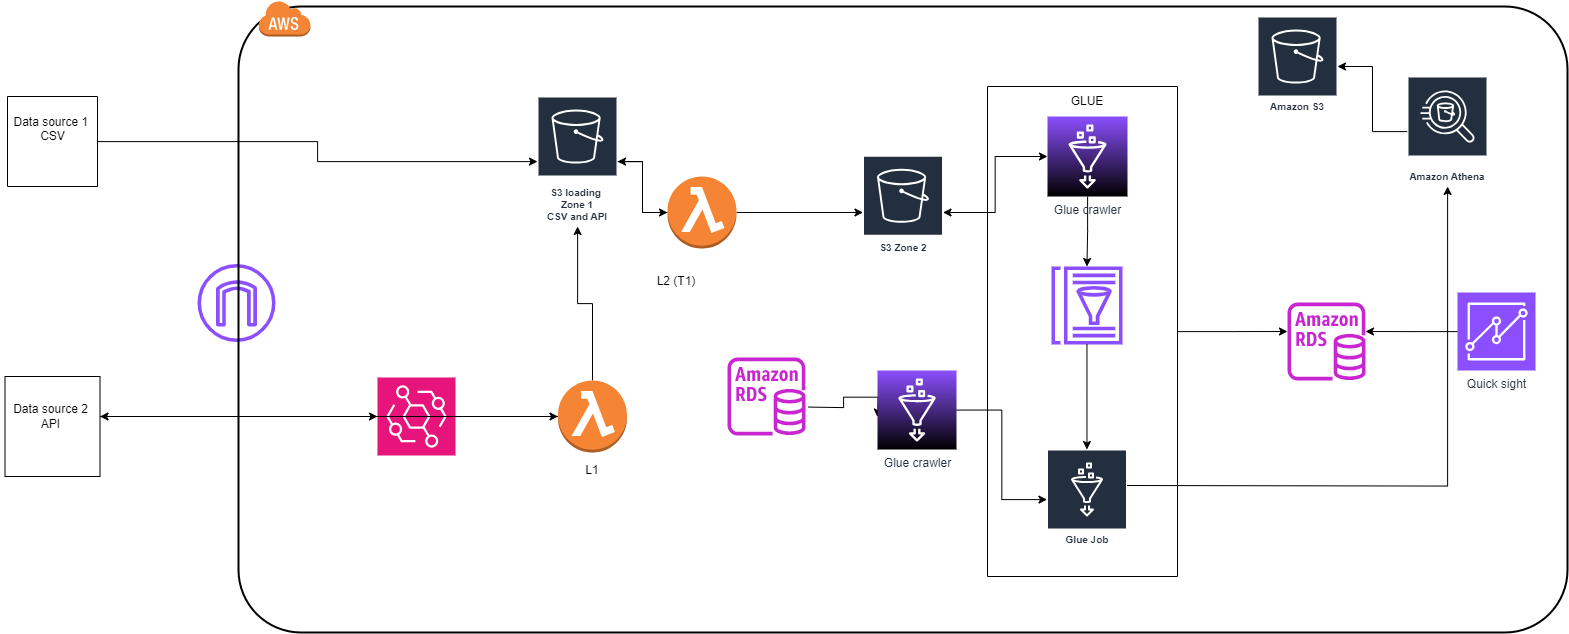

The diagram above was exported from draw.io. Its source (the exported page's mxGraphModel, read from the mxfile embedded in the PNG):
<mxGraphModel dx="2867" dy="1238" grid="1" gridSize="10" guides="1" tooltips="1" connect="1" arrows="1" fold="1" page="1" pageScale="1" pageWidth="827" pageHeight="1169" math="0" shadow="0">
  <root>
    <mxCell id="0" />
    <mxCell id="1" parent="0" />
    <mxCell id="kmy_e-qNhJNrR-5ZTaCu-26" style="edgeStyle=orthogonalEdgeStyle;rounded=0;orthogonalLoop=1;jettySize=auto;html=1;" parent="1" source="kmy_e-qNhJNrR-5ZTaCu-1" target="kmy_e-qNhJNrR-5ZTaCu-23" edge="1">
      <mxGeometry relative="1" as="geometry" />
    </mxCell>
    <mxCell id="kmy_e-qNhJNrR-5ZTaCu-1" value="" style="swimlane;startSize=0;" parent="1" vertex="1">
      <mxGeometry x="10" y="110" width="90" height="90" as="geometry" />
    </mxCell>
    <mxCell id="kmy_e-qNhJNrR-5ZTaCu-2" value="Data source 1&amp;nbsp;&lt;div&gt;&lt;div&gt;CSV&lt;br&gt;&lt;/div&gt;&lt;div&gt;&lt;br&gt;&lt;/div&gt;&lt;/div&gt;" style="text;html=1;align=center;verticalAlign=middle;resizable=0;points=[];autosize=1;strokeColor=none;fillColor=none;" parent="kmy_e-qNhJNrR-5ZTaCu-1" vertex="1">
      <mxGeometry x="-5" y="10" width="100" height="60" as="geometry" />
    </mxCell>
    <mxCell id="kmy_e-qNhJNrR-5ZTaCu-6" value="" style="swimlane;startSize=0;" parent="1" vertex="1">
      <mxGeometry x="7.5" y="390" width="95" height="100" as="geometry" />
    </mxCell>
    <mxCell id="kmy_e-qNhJNrR-5ZTaCu-7" value="Data source 2&lt;div&gt;API&lt;/div&gt;" style="text;html=1;align=center;verticalAlign=middle;resizable=0;points=[];autosize=1;strokeColor=none;fillColor=none;" parent="kmy_e-qNhJNrR-5ZTaCu-6" vertex="1">
      <mxGeometry x="-5" y="20" width="100" height="40" as="geometry" />
    </mxCell>
    <mxCell id="kmy_e-qNhJNrR-5ZTaCu-8" value="" style="sketch=0;outlineConnect=0;fontColor=#232F3E;gradientColor=none;fillColor=#8C4FFF;strokeColor=none;dashed=0;verticalLabelPosition=bottom;verticalAlign=top;align=center;html=1;fontSize=12;fontStyle=0;aspect=fixed;pointerEvents=1;shape=mxgraph.aws4.internet_gateway;" parent="1" vertex="1">
      <mxGeometry x="200" y="277.5" width="78" height="78" as="geometry" />
    </mxCell>
    <mxCell id="kmy_e-qNhJNrR-5ZTaCu-21" value="" style="rounded=1;arcSize=10;dashed=0;fillColor=none;gradientColor=none;strokeWidth=2;" parent="1" vertex="1">
      <mxGeometry x="241" y="20" width="1329" height="626" as="geometry" />
    </mxCell>
    <mxCell id="kmy_e-qNhJNrR-5ZTaCu-22" value="" style="dashed=0;html=1;shape=mxgraph.aws3.cloud;fillColor=#F58536;gradientColor=none;dashed=0;" parent="1" vertex="1">
      <mxGeometry x="261" y="14" width="52" height="36" as="geometry" />
    </mxCell>
    <mxCell id="kmy_e-qNhJNrR-5ZTaCu-41" style="edgeStyle=orthogonalEdgeStyle;rounded=0;orthogonalLoop=1;jettySize=auto;html=1;entryX=0;entryY=0.5;entryDx=0;entryDy=0;entryPerimeter=0;" parent="1" source="kmy_e-qNhJNrR-5ZTaCu-23" target="kmy_e-qNhJNrR-5ZTaCu-40" edge="1">
      <mxGeometry relative="1" as="geometry" />
    </mxCell>
    <mxCell id="kmy_e-qNhJNrR-5ZTaCu-23" value="S3 loading&amp;nbsp;&lt;div&gt;Zone 1&lt;/div&gt;&lt;div&gt;CSV and API&lt;/div&gt;" style="sketch=0;outlineConnect=0;fontColor=#232F3E;gradientColor=none;strokeColor=#ffffff;fillColor=#232F3E;dashed=0;verticalLabelPosition=middle;verticalAlign=bottom;align=center;html=1;whiteSpace=wrap;fontSize=10;fontStyle=1;spacing=3;shape=mxgraph.aws4.productIcon;prIcon=mxgraph.aws4.s3;" parent="1" vertex="1">
      <mxGeometry x="540" y="110" width="80" height="130" as="geometry" />
    </mxCell>
    <mxCell id="kmy_e-qNhJNrR-5ZTaCu-28" style="edgeStyle=orthogonalEdgeStyle;rounded=0;orthogonalLoop=1;jettySize=auto;html=1;exitX=1;exitY=0.5;exitDx=0;exitDy=0;exitPerimeter=0;" parent="1" source="kmy_e-qNhJNrR-5ZTaCu-24" target="kmy_e-qNhJNrR-5ZTaCu-25" edge="1">
      <mxGeometry relative="1" as="geometry" />
    </mxCell>
    <mxCell id="kmy_e-qNhJNrR-5ZTaCu-24" value="" style="sketch=0;points=[[0,0,0],[0.25,0,0],[0.5,0,0],[0.75,0,0],[1,0,0],[0,1,0],[0.25,1,0],[0.5,1,0],[0.75,1,0],[1,1,0],[0,0.25,0],[0,0.5,0],[0,0.75,0],[1,0.25,0],[1,0.5,0],[1,0.75,0]];outlineConnect=0;fontColor=#232F3E;fillColor=#E7157B;strokeColor=#ffffff;dashed=0;verticalLabelPosition=bottom;verticalAlign=top;align=center;html=1;fontSize=12;fontStyle=0;aspect=fixed;shape=mxgraph.aws4.resourceIcon;resIcon=mxgraph.aws4.eventbridge;" parent="1" vertex="1">
      <mxGeometry x="380" y="391" width="78" height="78" as="geometry" />
    </mxCell>
    <mxCell id="kmy_e-qNhJNrR-5ZTaCu-31" style="edgeStyle=orthogonalEdgeStyle;rounded=0;orthogonalLoop=1;jettySize=auto;html=1;" parent="1" source="kmy_e-qNhJNrR-5ZTaCu-25" target="kmy_e-qNhJNrR-5ZTaCu-7" edge="1">
      <mxGeometry relative="1" as="geometry" />
    </mxCell>
    <mxCell id="XxaXmD8pfRMWiGovRo_z-2" value="" style="edgeStyle=orthogonalEdgeStyle;rounded=0;orthogonalLoop=1;jettySize=auto;html=1;" parent="1" source="kmy_e-qNhJNrR-5ZTaCu-25" target="kmy_e-qNhJNrR-5ZTaCu-23" edge="1">
      <mxGeometry relative="1" as="geometry">
        <mxPoint x="595" y="308" as="targetPoint" />
        <Array as="points" />
      </mxGeometry>
    </mxCell>
    <mxCell id="kmy_e-qNhJNrR-5ZTaCu-25" value="" style="outlineConnect=0;dashed=0;verticalLabelPosition=bottom;verticalAlign=top;align=center;html=1;shape=mxgraph.aws3.lambda_function;fillColor=#F58534;gradientColor=none;" parent="1" vertex="1">
      <mxGeometry x="560.5" y="394" width="69" height="72" as="geometry" />
    </mxCell>
    <mxCell id="kmy_e-qNhJNrR-5ZTaCu-30" style="edgeStyle=orthogonalEdgeStyle;rounded=0;orthogonalLoop=1;jettySize=auto;html=1;" parent="1" source="kmy_e-qNhJNrR-5ZTaCu-7" target="kmy_e-qNhJNrR-5ZTaCu-24" edge="1">
      <mxGeometry relative="1" as="geometry" />
    </mxCell>
    <mxCell id="kmy_e-qNhJNrR-5ZTaCu-37" value="L1" style="text;html=1;align=center;verticalAlign=middle;whiteSpace=wrap;rounded=0;" parent="1" vertex="1">
      <mxGeometry x="565" y="469" width="60" height="30" as="geometry" />
    </mxCell>
    <mxCell id="kmy_e-qNhJNrR-5ZTaCu-42" style="edgeStyle=orthogonalEdgeStyle;rounded=0;orthogonalLoop=1;jettySize=auto;html=1;" parent="1" source="kmy_e-qNhJNrR-5ZTaCu-40" target="kmy_e-qNhJNrR-5ZTaCu-23" edge="1">
      <mxGeometry relative="1" as="geometry" />
    </mxCell>
    <mxCell id="kmy_e-qNhJNrR-5ZTaCu-45" style="edgeStyle=orthogonalEdgeStyle;rounded=0;orthogonalLoop=1;jettySize=auto;html=1;" parent="1" source="kmy_e-qNhJNrR-5ZTaCu-40" target="kmy_e-qNhJNrR-5ZTaCu-44" edge="1">
      <mxGeometry relative="1" as="geometry" />
    </mxCell>
    <mxCell id="kmy_e-qNhJNrR-5ZTaCu-40" value="" style="outlineConnect=0;dashed=0;verticalLabelPosition=bottom;verticalAlign=top;align=center;html=1;shape=mxgraph.aws3.lambda_function;fillColor=#F58534;gradientColor=none;" parent="1" vertex="1">
      <mxGeometry x="670" y="190" width="69" height="72" as="geometry" />
    </mxCell>
    <mxCell id="kmy_e-qNhJNrR-5ZTaCu-43" value="L2 (T1)" style="text;html=1;align=center;verticalAlign=middle;whiteSpace=wrap;rounded=0;" parent="1" vertex="1">
      <mxGeometry x="649" y="280" width="60" height="30" as="geometry" />
    </mxCell>
    <mxCell id="kmy_e-qNhJNrR-5ZTaCu-44" value="S3 Zone 2&lt;div&gt;&lt;br&gt;&lt;/div&gt;" style="sketch=0;outlineConnect=0;fontColor=#232F3E;gradientColor=none;strokeColor=#ffffff;fillColor=#232F3E;dashed=0;verticalLabelPosition=middle;verticalAlign=bottom;align=center;html=1;whiteSpace=wrap;fontSize=10;fontStyle=1;spacing=3;shape=mxgraph.aws4.productIcon;prIcon=mxgraph.aws4.s3;" parent="1" vertex="1">
      <mxGeometry x="865.5" y="169.25" width="80" height="113.5" as="geometry" />
    </mxCell>
    <mxCell id="kmy_e-qNhJNrR-5ZTaCu-69" style="edgeStyle=orthogonalEdgeStyle;rounded=0;orthogonalLoop=1;jettySize=auto;html=1;" parent="1" source="kmy_e-qNhJNrR-5ZTaCu-47" edge="1">
      <mxGeometry relative="1" as="geometry">
        <mxPoint x="1290" y="345" as="targetPoint" />
      </mxGeometry>
    </mxCell>
    <mxCell id="kmy_e-qNhJNrR-5ZTaCu-47" value="" style="swimlane;startSize=0;" parent="1" vertex="1">
      <mxGeometry x="990" y="100" width="190" height="490" as="geometry" />
    </mxCell>
    <mxCell id="Fo-GN2vh5qeoOIac2WQF-16" value="" style="edgeStyle=orthogonalEdgeStyle;rounded=0;orthogonalLoop=1;jettySize=auto;html=1;" parent="kmy_e-qNhJNrR-5ZTaCu-47" source="kmy_e-qNhJNrR-5ZTaCu-51" target="Fo-GN2vh5qeoOIac2WQF-2" edge="1">
      <mxGeometry relative="1" as="geometry" />
    </mxCell>
    <mxCell id="kmy_e-qNhJNrR-5ZTaCu-51" value="Glue crawler" style="sketch=0;points=[[0,0,0],[0.25,0,0],[0.5,0,0],[0.75,0,0],[1,0,0],[0,1,0],[0.25,1,0],[0.5,1,0],[0.75,1,0],[1,1,0],[0,0.25,0],[0,0.5,0],[0,0.75,0],[1,0.25,0],[1,0.5,0],[1,0.75,0]];outlineConnect=0;fontColor=#232F3E;fillColor=#8C4FFF;strokeColor=#ffffff;dashed=0;verticalLabelPosition=bottom;verticalAlign=top;align=center;html=1;fontSize=12;fontStyle=0;aspect=fixed;shape=mxgraph.aws4.resourceIcon;resIcon=mxgraph.aws4.glue;gradientColor=default;" parent="kmy_e-qNhJNrR-5ZTaCu-47" vertex="1">
      <mxGeometry x="60" y="30" width="80" height="80" as="geometry" />
    </mxCell>
    <mxCell id="Fo-GN2vh5qeoOIac2WQF-2" value="" style="sketch=0;outlineConnect=0;fontColor=#232F3E;gradientColor=none;fillColor=#8C4FFF;strokeColor=none;dashed=0;verticalLabelPosition=bottom;verticalAlign=top;align=center;html=1;fontSize=12;fontStyle=0;aspect=fixed;pointerEvents=1;shape=mxgraph.aws4.glue_data_catalog;" parent="kmy_e-qNhJNrR-5ZTaCu-47" vertex="1">
      <mxGeometry x="63.5" y="180" width="72" height="78" as="geometry" />
    </mxCell>
    <mxCell id="kmy_e-qNhJNrR-5ZTaCu-48" value="GLUE" style="text;html=1;align=center;verticalAlign=middle;whiteSpace=wrap;rounded=0;" parent="1" vertex="1">
      <mxGeometry x="1060" y="100" width="60" height="30" as="geometry" />
    </mxCell>
    <mxCell id="kmy_e-qNhJNrR-5ZTaCu-65" style="edgeStyle=orthogonalEdgeStyle;rounded=0;orthogonalLoop=1;jettySize=auto;html=1;" parent="1" source="kmy_e-qNhJNrR-5ZTaCu-60" target="kmy_e-qNhJNrR-5ZTaCu-61" edge="1">
      <mxGeometry relative="1" as="geometry" />
    </mxCell>
    <mxCell id="kmy_e-qNhJNrR-5ZTaCu-60" value="Amazon Athena" style="sketch=0;outlineConnect=0;fontColor=#232F3E;gradientColor=none;strokeColor=#ffffff;fillColor=#232F3E;dashed=0;verticalLabelPosition=middle;verticalAlign=bottom;align=center;html=1;whiteSpace=wrap;fontSize=10;fontStyle=1;spacing=3;shape=mxgraph.aws4.productIcon;prIcon=mxgraph.aws4.athena;" parent="1" vertex="1">
      <mxGeometry x="1410" y="90" width="80" height="110" as="geometry" />
    </mxCell>
    <mxCell id="kmy_e-qNhJNrR-5ZTaCu-61" value="Amazon S3" style="sketch=0;outlineConnect=0;fontColor=#232F3E;gradientColor=none;strokeColor=#ffffff;fillColor=#232F3E;dashed=0;verticalLabelPosition=middle;verticalAlign=bottom;align=center;html=1;whiteSpace=wrap;fontSize=10;fontStyle=1;spacing=3;shape=mxgraph.aws4.productIcon;prIcon=mxgraph.aws4.s3;" parent="1" vertex="1">
      <mxGeometry x="1260" y="30" width="80" height="100" as="geometry" />
    </mxCell>
    <mxCell id="kmy_e-qNhJNrR-5ZTaCu-67" value="Quick sight" style="sketch=0;points=[[0,0,0],[0.25,0,0],[0.5,0,0],[0.75,0,0],[1,0,0],[0,1,0],[0.25,1,0],[0.5,1,0],[0.75,1,0],[1,1,0],[0,0.25,0],[0,0.5,0],[0,0.75,0],[1,0.25,0],[1,0.5,0],[1,0.75,0]];outlineConnect=0;fontColor=#232F3E;fillColor=#8C4FFF;strokeColor=#ffffff;dashed=0;verticalLabelPosition=bottom;verticalAlign=top;align=center;html=1;fontSize=12;fontStyle=0;aspect=fixed;shape=mxgraph.aws4.resourceIcon;resIcon=mxgraph.aws4.quicksight;" parent="1" vertex="1">
      <mxGeometry x="1460" y="306" width="78" height="78" as="geometry" />
    </mxCell>
    <mxCell id="kmy_e-qNhJNrR-5ZTaCu-68" style="edgeStyle=orthogonalEdgeStyle;rounded=0;orthogonalLoop=1;jettySize=auto;html=1;entryX=1;entryY=0.5;entryDx=0;entryDy=0;entryPerimeter=0;" parent="1" source="kmy_e-qNhJNrR-5ZTaCu-67" edge="1">
      <mxGeometry relative="1" as="geometry">
        <mxPoint x="1368.0000000000005" y="345" as="targetPoint" />
      </mxGeometry>
    </mxCell>
    <mxCell id="1ApXo5Ok--9XGTbfvMfx-1" value="" style="edgeStyle=orthogonalEdgeStyle;rounded=0;orthogonalLoop=1;jettySize=auto;html=1;startArrow=classic;" parent="1" source="kmy_e-qNhJNrR-5ZTaCu-51" target="kmy_e-qNhJNrR-5ZTaCu-44" edge="1">
      <mxGeometry relative="1" as="geometry" />
    </mxCell>
    <mxCell id="1ApXo5Ok--9XGTbfvMfx-6" style="edgeStyle=orthogonalEdgeStyle;rounded=0;orthogonalLoop=1;jettySize=auto;html=1;" parent="1" target="kmy_e-qNhJNrR-5ZTaCu-60" edge="1">
      <mxGeometry relative="1" as="geometry">
        <mxPoint x="1124.954545454545" y="499.0000000000002" as="sourcePoint" />
      </mxGeometry>
    </mxCell>
    <mxCell id="V3jBK6gU9aRy4TYvHYk8-3" value="" style="sketch=0;outlineConnect=0;fontColor=#232F3E;gradientColor=none;fillColor=#C925D1;strokeColor=none;dashed=0;verticalLabelPosition=bottom;verticalAlign=top;align=center;html=1;fontSize=12;fontStyle=0;aspect=fixed;pointerEvents=1;shape=mxgraph.aws4.rds_instance;" parent="1" vertex="1">
      <mxGeometry x="1290" y="316" width="78" height="78" as="geometry" />
    </mxCell>
    <mxCell id="Fo-GN2vh5qeoOIac2WQF-8" value="" style="edgeStyle=orthogonalEdgeStyle;rounded=0;orthogonalLoop=1;jettySize=auto;html=1;" parent="1" edge="1">
      <mxGeometry relative="1" as="geometry">
        <mxPoint x="811" y="420.57142857142867" as="sourcePoint" />
        <mxPoint x="880" y="430.57142857142867" as="targetPoint" />
      </mxGeometry>
    </mxCell>
    <mxCell id="Fo-GN2vh5qeoOIac2WQF-10" value="" style="sketch=0;outlineConnect=0;fontColor=#232F3E;gradientColor=none;fillColor=#C925D1;strokeColor=none;dashed=0;verticalLabelPosition=bottom;verticalAlign=top;align=center;html=1;fontSize=12;fontStyle=0;aspect=fixed;pointerEvents=1;shape=mxgraph.aws4.rds_instance;" parent="1" vertex="1">
      <mxGeometry x="730" y="371" width="78" height="78" as="geometry" />
    </mxCell>
    <mxCell id="Fo-GN2vh5qeoOIac2WQF-17" value="" style="edgeStyle=orthogonalEdgeStyle;rounded=0;orthogonalLoop=1;jettySize=auto;html=1;" parent="1" source="Fo-GN2vh5qeoOIac2WQF-13" target="kmy_e-qNhJNrR-5ZTaCu-53" edge="1">
      <mxGeometry relative="1" as="geometry" />
    </mxCell>
    <mxCell id="Fo-GN2vh5qeoOIac2WQF-13" value="Glue crawler" style="sketch=0;points=[[0,0,0],[0.25,0,0],[0.5,0,0],[0.75,0,0],[1,0,0],[0,1,0],[0.25,1,0],[0.5,1,0],[0.75,1,0],[1,1,0],[0,0.25,0],[0,0.5,0],[0,0.75,0],[1,0.25,0],[1,0.5,0],[1,0.75,0]];outlineConnect=0;fontColor=#232F3E;fillColor=#8C4FFF;strokeColor=#ffffff;dashed=0;verticalLabelPosition=bottom;verticalAlign=top;align=center;html=1;fontSize=12;fontStyle=0;aspect=fixed;shape=mxgraph.aws4.resourceIcon;resIcon=mxgraph.aws4.glue;gradientColor=default;" parent="1" vertex="1">
      <mxGeometry x="880" y="384" width="79" height="79" as="geometry" />
    </mxCell>
    <mxCell id="kmy_e-qNhJNrR-5ZTaCu-53" value="Glue Job" style="sketch=0;outlineConnect=0;fontColor=#232F3E;gradientColor=none;strokeColor=#ffffff;fillColor=#232F3E;dashed=0;verticalLabelPosition=middle;verticalAlign=bottom;align=center;html=1;whiteSpace=wrap;fontSize=10;fontStyle=1;spacing=3;shape=mxgraph.aws4.productIcon;prIcon=mxgraph.aws4.glue;" parent="1" vertex="1">
      <mxGeometry x="1049.5" y="463" width="80" height="100" as="geometry" />
    </mxCell>
    <mxCell id="Fo-GN2vh5qeoOIac2WQF-18" value="" style="edgeStyle=orthogonalEdgeStyle;rounded=0;orthogonalLoop=1;jettySize=auto;html=1;" parent="1" source="Fo-GN2vh5qeoOIac2WQF-2" target="kmy_e-qNhJNrR-5ZTaCu-53" edge="1">
      <mxGeometry relative="1" as="geometry" />
    </mxCell>
  </root>
</mxGraphModel>